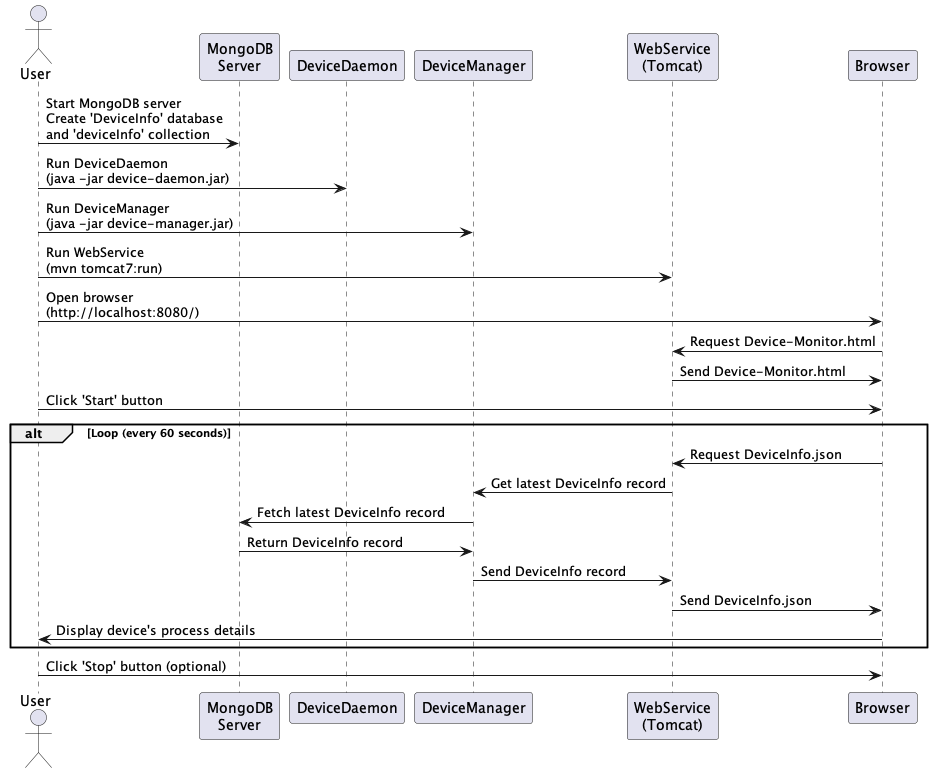

The diagram above was rendered by PlantUML. Its source (embedded in the PNG):
@startuml

actor User
participant "MongoDB\nServer" as MongoDB
participant DeviceDaemon
participant DeviceManager
participant "WebService\n(Tomcat)" as WebService
participant Browser

User -> MongoDB: Start MongoDB server\nCreate 'DeviceInfo' database\nand 'deviceInfo' collection
User -> DeviceDaemon: Run DeviceDaemon\n(java -jar device-daemon.jar)
User -> DeviceManager: Run DeviceManager\n(java -jar device-manager.jar)
User -> WebService: Run WebService\n(mvn tomcat7:run)

User -> Browser: Open browser\n(http://localhost:8080/)
Browser -> WebService: Request Device-Monitor.html
WebService -> Browser: Send Device-Monitor.html

User -> Browser: Click 'Start' button
alt Loop (every 60 seconds)
    Browser -> WebService: Request DeviceInfo.json
    WebService -> DeviceManager: Get latest DeviceInfo record
    DeviceManager -> MongoDB: Fetch latest DeviceInfo record
    MongoDB -> DeviceManager: Return DeviceInfo record
    DeviceManager -> WebService: Send DeviceInfo record
    WebService -> Browser: Send DeviceInfo.json
    Browser -> User: Display device's process details
end

User -> Browser: Click 'Stop' button (optional)
@enduml